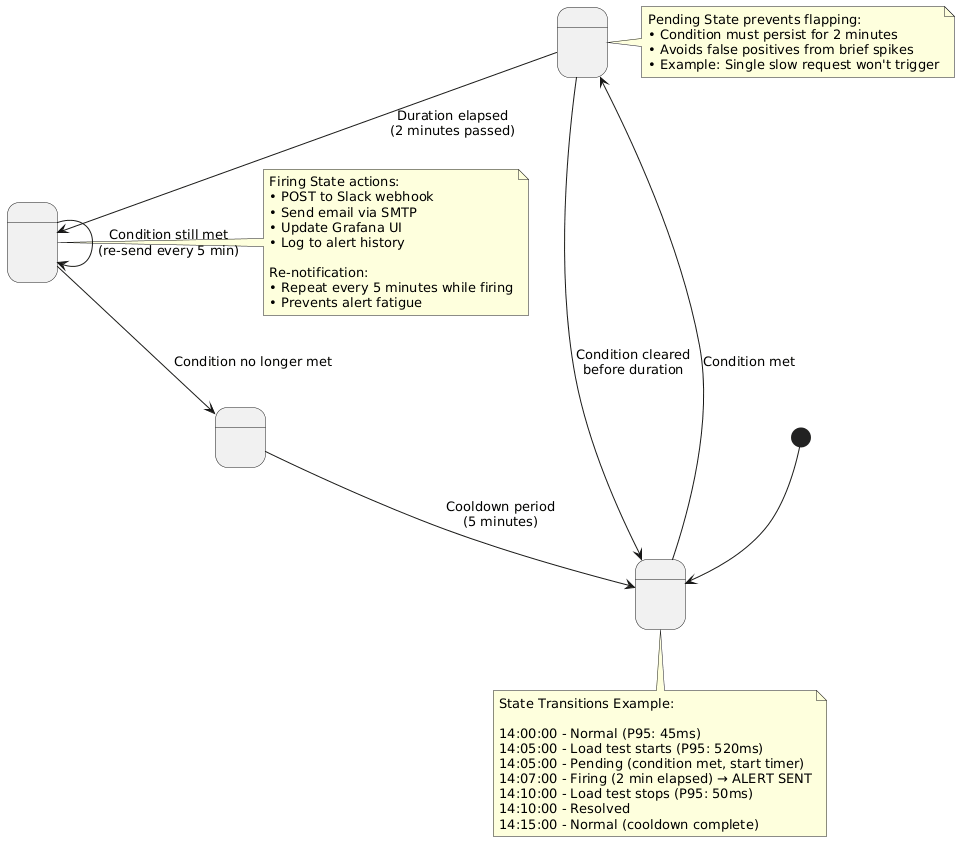

The diagram above was rendered by PlantUML. Its source (embedded in the PNG):
@startuml
[*] --> Normal

state Normal {
  Normal : Alert condition not met
  Normal : P95 latency < 100ms
  Normal : 404 rate < 5%
  Normal : UI: Green indicator
}

Normal --> Pending : Condition met

state Pending {
  Pending : Alert condition met
  Pending : Waiting for 'for' duration
  Pending : Timer: 2 minutes
  Pending : UI: Orange indicator
}

Pending --> Firing : Duration elapsed\n(2 minutes passed)
Pending --> Normal : Condition cleared\nbefore duration

state Firing {
  Firing : Entry: Send notifications
  Firing : Entry: Log alert event
  Firing : Do: Update dashboards
  Firing : Do: Send to Slack/Email
  Firing : UI: Red indicator
}

Firing --> Firing : Condition still met\n(re-send every 5 min)

Firing --> Resolved : Condition no longer met

state Resolved {
  Resolved : Entry: Send "resolved" notification
  Resolved : Entry: Log resolution event
  Resolved : Transition to Normal after 5 minutes
}

Resolved --> Normal : Cooldown period\n(5 minutes)

note right of Pending
  Pending State prevents flapping:
  • Condition must persist for 2 minutes
  • Avoids false positives from brief spikes
  • Example: Single slow request won't trigger
end note

note right of Firing
  Firing State actions:
  • POST to Slack webhook
  • Send email via SMTP
  • Update Grafana UI
  • Log to alert history
  
  Re-notification:
  • Repeat every 5 minutes while firing
  • Prevents alert fatigue
end note

note bottom of Normal
  State Transitions Example:
  
  14:00:00 - Normal (P95: 45ms)
  14:05:00 - Load test starts (P95: 520ms)
  14:05:00 - Pending (condition met, start timer)
  14:07:00 - Firing (2 min elapsed) → ALERT SENT
  14:10:00 - Load test stops (P95: 50ms)
  14:10:00 - Resolved
  14:15:00 - Normal (cooldown complete)
end note
@enduml